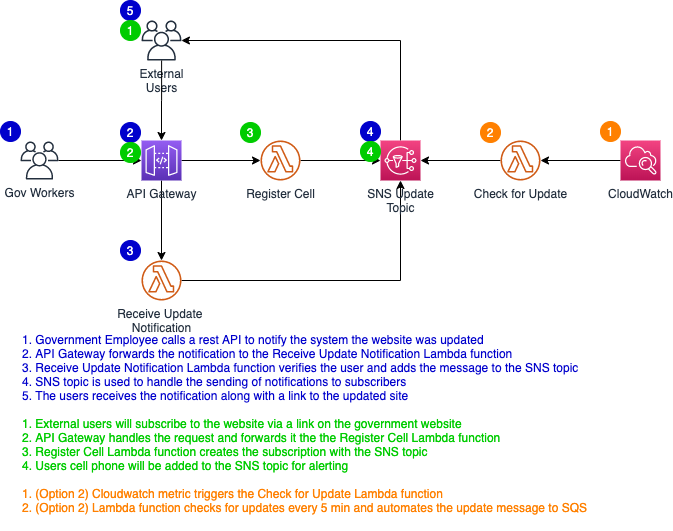

The diagram above was exported from draw.io. Its source (the exported page's mxGraphModel, read from the mxfile embedded in the PNG):
<mxGraphModel dx="1140" dy="546" grid="1" gridSize="10" guides="1" tooltips="1" connect="1" arrows="1" fold="1" page="1" pageScale="1" pageWidth="1100" pageHeight="850" math="0" shadow="0">
  <root>
    <mxCell id="jt-vAUeH_2S-TScvbrdz-0" />
    <mxCell id="jt-vAUeH_2S-TScvbrdz-1" parent="jt-vAUeH_2S-TScvbrdz-0" />
    <mxCell id="y56TUDeydstjjQ_v-vfo-9" style="edgeStyle=orthogonalEdgeStyle;rounded=0;orthogonalLoop=1;jettySize=auto;html=1;" parent="jt-vAUeH_2S-TScvbrdz-1" source="y56TUDeydstjjQ_v-vfo-0" target="y56TUDeydstjjQ_v-vfo-4" edge="1">
      <mxGeometry relative="1" as="geometry" />
    </mxCell>
    <mxCell id="y56TUDeydstjjQ_v-vfo-0" value="Register Cell" style="outlineConnect=0;fontColor=#232F3E;gradientColor=none;fillColor=#D05C17;strokeColor=none;dashed=0;verticalLabelPosition=bottom;verticalAlign=top;align=center;html=1;fontSize=12;fontStyle=0;aspect=fixed;pointerEvents=1;shape=mxgraph.aws4.lambda_function;" parent="jt-vAUeH_2S-TScvbrdz-1" vertex="1">
      <mxGeometry x="360" y="200" width="40" height="40" as="geometry" />
    </mxCell>
    <mxCell id="y56TUDeydstjjQ_v-vfo-14" style="edgeStyle=orthogonalEdgeStyle;rounded=0;orthogonalLoop=1;jettySize=auto;html=1;" parent="jt-vAUeH_2S-TScvbrdz-1" source="y56TUDeydstjjQ_v-vfo-1" target="y56TUDeydstjjQ_v-vfo-4" edge="1">
      <mxGeometry relative="1" as="geometry" />
    </mxCell>
    <mxCell id="y56TUDeydstjjQ_v-vfo-1" value="Check for Update" style="outlineConnect=0;fontColor=#232F3E;gradientColor=none;fillColor=#D05C17;strokeColor=none;dashed=0;verticalLabelPosition=bottom;verticalAlign=top;align=center;html=1;fontSize=12;fontStyle=0;aspect=fixed;pointerEvents=1;shape=mxgraph.aws4.lambda_function;" parent="jt-vAUeH_2S-TScvbrdz-1" vertex="1">
      <mxGeometry x="600" y="200" width="40" height="40" as="geometry" />
    </mxCell>
    <mxCell id="y56TUDeydstjjQ_v-vfo-13" style="edgeStyle=orthogonalEdgeStyle;rounded=0;orthogonalLoop=1;jettySize=auto;html=1;" parent="jt-vAUeH_2S-TScvbrdz-1" source="y56TUDeydstjjQ_v-vfo-2" target="y56TUDeydstjjQ_v-vfo-4" edge="1">
      <mxGeometry relative="1" as="geometry" />
    </mxCell>
    <mxCell id="y56TUDeydstjjQ_v-vfo-2" value="Receive Update &lt;br&gt;Notification" style="outlineConnect=0;fontColor=#232F3E;gradientColor=none;fillColor=#D05C17;strokeColor=none;dashed=0;verticalLabelPosition=bottom;verticalAlign=top;align=center;html=1;fontSize=12;fontStyle=0;aspect=fixed;pointerEvents=1;shape=mxgraph.aws4.lambda_function;" parent="jt-vAUeH_2S-TScvbrdz-1" vertex="1">
      <mxGeometry x="241" y="320" width="40" height="40" as="geometry" />
    </mxCell>
    <mxCell id="y56TUDeydstjjQ_v-vfo-22" style="edgeStyle=orthogonalEdgeStyle;rounded=0;orthogonalLoop=1;jettySize=auto;html=1;fontColor=#ffffff;" parent="jt-vAUeH_2S-TScvbrdz-1" source="y56TUDeydstjjQ_v-vfo-4" target="y56TUDeydstjjQ_v-vfo-6" edge="1">
      <mxGeometry relative="1" as="geometry">
        <Array as="points">
          <mxPoint x="500" y="100" />
        </Array>
      </mxGeometry>
    </mxCell>
    <mxCell id="y56TUDeydstjjQ_v-vfo-4" value="SNS Update&lt;br&gt;Topic" style="outlineConnect=0;fontColor=#232F3E;gradientColor=#F34482;gradientDirection=north;fillColor=#BC1356;strokeColor=#ffffff;dashed=0;verticalLabelPosition=bottom;verticalAlign=top;align=center;html=1;fontSize=12;fontStyle=0;aspect=fixed;shape=mxgraph.aws4.resourceIcon;resIcon=mxgraph.aws4.sns;" parent="jt-vAUeH_2S-TScvbrdz-1" vertex="1">
      <mxGeometry x="480" y="200" width="40" height="40" as="geometry" />
    </mxCell>
    <mxCell id="y56TUDeydstjjQ_v-vfo-7" style="edgeStyle=orthogonalEdgeStyle;rounded=0;orthogonalLoop=1;jettySize=auto;html=1;" parent="jt-vAUeH_2S-TScvbrdz-1" source="y56TUDeydstjjQ_v-vfo-5" target="y56TUDeydstjjQ_v-vfo-0" edge="1">
      <mxGeometry relative="1" as="geometry" />
    </mxCell>
    <mxCell id="y56TUDeydstjjQ_v-vfo-6" value="External&lt;br&gt;Users" style="outlineConnect=0;fontColor=#232F3E;gradientColor=none;fillColor=#232F3E;strokeColor=none;dashed=0;verticalLabelPosition=bottom;verticalAlign=top;align=center;html=1;fontSize=12;fontStyle=0;aspect=fixed;pointerEvents=1;shape=mxgraph.aws4.users;" parent="jt-vAUeH_2S-TScvbrdz-1" vertex="1">
      <mxGeometry x="241" y="80" width="40" height="40" as="geometry" />
    </mxCell>
    <mxCell id="y56TUDeydstjjQ_v-vfo-12" style="edgeStyle=orthogonalEdgeStyle;rounded=0;orthogonalLoop=1;jettySize=auto;html=1;" parent="jt-vAUeH_2S-TScvbrdz-1" source="y56TUDeydstjjQ_v-vfo-5" target="y56TUDeydstjjQ_v-vfo-2" edge="1">
      <mxGeometry relative="1" as="geometry" />
    </mxCell>
    <mxCell id="y56TUDeydstjjQ_v-vfo-5" value="API Gateway" style="outlineConnect=0;fontColor=#232F3E;gradientColor=#945DF2;gradientDirection=north;fillColor=#5A30B5;strokeColor=#ffffff;dashed=0;verticalLabelPosition=bottom;verticalAlign=top;align=center;html=1;fontSize=12;fontStyle=0;aspect=fixed;shape=mxgraph.aws4.resourceIcon;resIcon=mxgraph.aws4.api_gateway;" parent="jt-vAUeH_2S-TScvbrdz-1" vertex="1">
      <mxGeometry x="241" y="200" width="40" height="40" as="geometry" />
    </mxCell>
    <mxCell id="y56TUDeydstjjQ_v-vfo-8" style="edgeStyle=orthogonalEdgeStyle;rounded=0;orthogonalLoop=1;jettySize=auto;html=1;" parent="jt-vAUeH_2S-TScvbrdz-1" source="y56TUDeydstjjQ_v-vfo-6" target="y56TUDeydstjjQ_v-vfo-5" edge="1">
      <mxGeometry relative="1" as="geometry">
        <mxPoint x="159.9258880654229" y="220" as="sourcePoint" />
        <mxPoint x="438" y="220" as="targetPoint" />
      </mxGeometry>
    </mxCell>
    <mxCell id="y56TUDeydstjjQ_v-vfo-11" style="edgeStyle=orthogonalEdgeStyle;rounded=0;orthogonalLoop=1;jettySize=auto;html=1;" parent="jt-vAUeH_2S-TScvbrdz-1" source="y56TUDeydstjjQ_v-vfo-10" target="y56TUDeydstjjQ_v-vfo-5" edge="1">
      <mxGeometry relative="1" as="geometry" />
    </mxCell>
    <mxCell id="y56TUDeydstjjQ_v-vfo-10" value="Gov Workers" style="outlineConnect=0;fontColor=#232F3E;gradientColor=none;fillColor=#232F3E;strokeColor=none;dashed=0;verticalLabelPosition=bottom;verticalAlign=top;align=center;html=1;fontSize=12;fontStyle=0;aspect=fixed;pointerEvents=1;shape=mxgraph.aws4.users;" parent="jt-vAUeH_2S-TScvbrdz-1" vertex="1">
      <mxGeometry x="120" y="201" width="38" height="38" as="geometry" />
    </mxCell>
    <mxCell id="y56TUDeydstjjQ_v-vfo-15" value="1" style="ellipse;whiteSpace=wrap;html=1;fillColor=#0000cc;strokeColor=#0000cc;fontColor=#ffffff;" parent="jt-vAUeH_2S-TScvbrdz-1" vertex="1">
      <mxGeometry x="100" y="181" width="20" height="20" as="geometry" />
    </mxCell>
    <mxCell id="y56TUDeydstjjQ_v-vfo-16" value="2" style="ellipse;whiteSpace=wrap;html=1;fillColor=#0000cc;strokeColor=#0000cc;fontColor=#ffffff;" parent="jt-vAUeH_2S-TScvbrdz-1" vertex="1">
      <mxGeometry x="220" y="182" width="20" height="20" as="geometry" />
    </mxCell>
    <mxCell id="y56TUDeydstjjQ_v-vfo-18" value="4" style="ellipse;whiteSpace=wrap;html=1;fillColor=#0000cc;strokeColor=#0000cc;fontColor=#ffffff;" parent="jt-vAUeH_2S-TScvbrdz-1" vertex="1">
      <mxGeometry x="460" y="181" width="20" height="20" as="geometry" />
    </mxCell>
    <mxCell id="y56TUDeydstjjQ_v-vfo-19" value="1" style="ellipse;whiteSpace=wrap;html=1;fillColor=#ff8000;strokeColor=#ff8000;fontColor=#ffffff;" parent="jt-vAUeH_2S-TScvbrdz-1" vertex="1">
      <mxGeometry x="700" y="181" width="20" height="20" as="geometry" />
    </mxCell>
    <mxCell id="y56TUDeydstjjQ_v-vfo-20" value="3" style="ellipse;whiteSpace=wrap;html=1;fillColor=#0000cc;strokeColor=#0000cc;fontColor=#ffffff;" parent="jt-vAUeH_2S-TScvbrdz-1" vertex="1">
      <mxGeometry x="220" y="300" width="20" height="20" as="geometry" />
    </mxCell>
    <mxCell id="y56TUDeydstjjQ_v-vfo-21" value="5" style="ellipse;whiteSpace=wrap;html=1;fillColor=#0000cc;strokeColor=#0000cc;fontColor=#ffffff;" parent="jt-vAUeH_2S-TScvbrdz-1" vertex="1">
      <mxGeometry x="220" y="60" width="20" height="20" as="geometry" />
    </mxCell>
    <mxCell id="y56TUDeydstjjQ_v-vfo-27" value="&lt;span&gt;1. Government&amp;nbsp;Employee calls a rest API to notify the system the website was updated&lt;br&gt;&lt;/span&gt;2. API Gateway forwards the notification to the Receive Update Notification Lambda function&lt;br&gt;3. Receive Update Notification Lambda function verifies the user and adds the message to the SNS topic&lt;br&gt;4. SNS topic is used to handle the sending of notifications to subscribers&lt;br&gt;5. The users receives the notification along with a link to the updated site&lt;br&gt;&lt;br&gt;&lt;font color=&quot;#00cc00&quot;&gt;1. External users will subscribe to the website via a link on the government website&lt;br&gt;2. API Gateway handles the request and forwards it the the Register Cell Lambda function&lt;br&gt;3. Register Cell Lambda function creates the subscription with the SNS topic&lt;br&gt;4. Users cell phone will be added to the SNS topic for alerting&lt;br&gt;&lt;/font&gt;&lt;br&gt;&lt;font color=&quot;#ff8000&quot;&gt;1. (Option 2) Cloudwatch metric triggers the Check for Update Lambda function&lt;br&gt;2. (Option 2) Lambda function checks for updates every 5 min and automates the update message to SQS&lt;/font&gt;&lt;br&gt;&lt;div&gt;&lt;font color=&quot;#ffffff&quot;&gt;&lt;br&gt;&lt;/font&gt;&lt;/div&gt;" style="text;html=1;resizable=0;autosize=1;align=left;verticalAlign=middle;points=[];fillColor=none;strokeColor=none;rounded=0;fontColor=#0000cc;" parent="jt-vAUeH_2S-TScvbrdz-1" vertex="1">
      <mxGeometry x="120" y="390" width="580" height="200" as="geometry" />
    </mxCell>
    <mxCell id="y56TUDeydstjjQ_v-vfo-28" value="1" style="ellipse;whiteSpace=wrap;html=1;fillColor=#00cc00;strokeColor=#00cc00;fontColor=#ffffff;" parent="jt-vAUeH_2S-TScvbrdz-1" vertex="1">
      <mxGeometry x="220" y="80" width="20" height="20" as="geometry" />
    </mxCell>
    <mxCell id="y56TUDeydstjjQ_v-vfo-31" value="2" style="ellipse;whiteSpace=wrap;html=1;fillColor=#00cc00;strokeColor=#00cc00;fontColor=#ffffff;" parent="jt-vAUeH_2S-TScvbrdz-1" vertex="1">
      <mxGeometry x="220" y="202" width="20" height="20" as="geometry" />
    </mxCell>
    <mxCell id="y56TUDeydstjjQ_v-vfo-34" value="3" style="ellipse;whiteSpace=wrap;html=1;fillColor=#00cc00;strokeColor=#00cc00;fontColor=#ffffff;" parent="jt-vAUeH_2S-TScvbrdz-1" vertex="1">
      <mxGeometry x="340" y="182" width="20" height="20" as="geometry" />
    </mxCell>
    <mxCell id="y56TUDeydstjjQ_v-vfo-35" value="4" style="ellipse;whiteSpace=wrap;html=1;fillColor=#00cc00;strokeColor=#00cc00;fontColor=#ffffff;" parent="jt-vAUeH_2S-TScvbrdz-1" vertex="1">
      <mxGeometry x="460" y="201" width="20" height="20" as="geometry" />
    </mxCell>
    <mxCell id="kww6gBkqpMxmZURfIlTM-3" style="edgeStyle=orthogonalEdgeStyle;rounded=0;orthogonalLoop=1;jettySize=auto;html=1;" edge="1" parent="jt-vAUeH_2S-TScvbrdz-1" source="kww6gBkqpMxmZURfIlTM-0" target="y56TUDeydstjjQ_v-vfo-1">
      <mxGeometry relative="1" as="geometry" />
    </mxCell>
    <mxCell id="kww6gBkqpMxmZURfIlTM-0" value="CloudWatch" style="outlineConnect=0;fontColor=#232F3E;gradientColor=#F34482;gradientDirection=north;fillColor=#BC1356;strokeColor=#ffffff;dashed=0;verticalLabelPosition=bottom;verticalAlign=top;align=center;html=1;fontSize=12;fontStyle=0;aspect=fixed;shape=mxgraph.aws4.resourceIcon;resIcon=mxgraph.aws4.cloudwatch;" vertex="1" parent="jt-vAUeH_2S-TScvbrdz-1">
      <mxGeometry x="720" y="200" width="40" height="40" as="geometry" />
    </mxCell>
    <mxCell id="kww6gBkqpMxmZURfIlTM-2" value="2" style="ellipse;whiteSpace=wrap;html=1;fillColor=#ff8000;strokeColor=#ff8000;fontColor=#ffffff;" vertex="1" parent="jt-vAUeH_2S-TScvbrdz-1">
      <mxGeometry x="580" y="182" width="20" height="20" as="geometry" />
    </mxCell>
  </root>
</mxGraphModel>